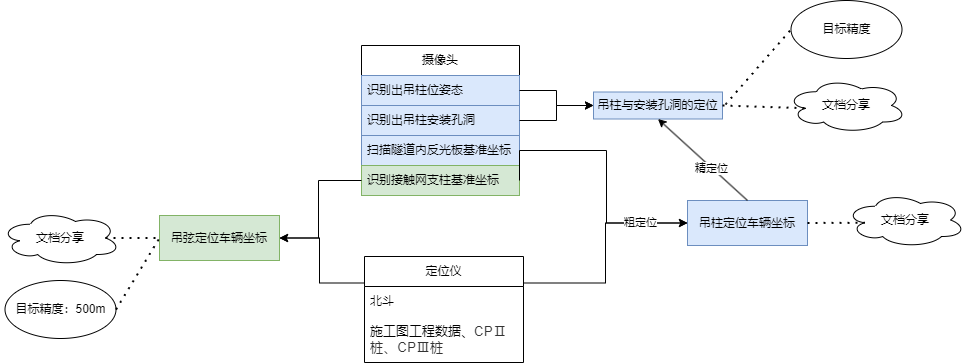

The diagram above was exported from draw.io. Its source (the exported page's mxGraphModel, read from the mxfile embedded in the PNG):
<mxGraphModel dx="1426" dy="785" grid="0" gridSize="10" guides="1" tooltips="1" connect="1" arrows="1" fold="1" page="1" pageScale="1" pageWidth="827" pageHeight="1169" background="#ffffff" math="0" shadow="0">
  <root>
    <mxCell id="0" />
    <mxCell id="1" parent="0" />
    <mxCell id="gka3IIOOvFUO_ib4_lzI-2" value="摄像头" style="swimlane;fontStyle=0;childLayout=stackLayout;horizontal=1;startSize=30;horizontalStack=0;resizeParent=1;resizeParentMax=0;resizeLast=0;collapsible=1;marginBottom=0;whiteSpace=wrap;html=1;" vertex="1" parent="1">
      <mxGeometry x="361" y="294" width="158" height="150" as="geometry" />
    </mxCell>
    <mxCell id="gka3IIOOvFUO_ib4_lzI-3" value="识别出吊柱位姿态" style="text;strokeColor=#6c8ebf;fillColor=#dae8fc;align=left;verticalAlign=middle;spacingLeft=4;spacingRight=4;overflow=hidden;points=[[0,0.5],[1,0.5]];portConstraint=eastwest;rotatable=0;whiteSpace=wrap;html=1;" vertex="1" parent="gka3IIOOvFUO_ib4_lzI-2">
      <mxGeometry y="30" width="158" height="30" as="geometry" />
    </mxCell>
    <mxCell id="gka3IIOOvFUO_ib4_lzI-4" value="识别出吊柱安装孔洞" style="text;strokeColor=#6c8ebf;fillColor=#dae8fc;align=left;verticalAlign=middle;spacingLeft=4;spacingRight=4;overflow=hidden;points=[[0,0.5],[1,0.5]];portConstraint=eastwest;rotatable=0;whiteSpace=wrap;html=1;" vertex="1" parent="gka3IIOOvFUO_ib4_lzI-2">
      <mxGeometry y="60" width="158" height="30" as="geometry" />
    </mxCell>
    <mxCell id="gka3IIOOvFUO_ib4_lzI-38" value="扫描隧道内反光板基准坐标" style="text;strokeColor=#6c8ebf;fillColor=#dae8fc;align=left;verticalAlign=middle;spacingLeft=4;spacingRight=4;overflow=hidden;points=[[0,0.5],[1,0.5]];portConstraint=eastwest;rotatable=0;whiteSpace=wrap;html=1;" vertex="1" parent="gka3IIOOvFUO_ib4_lzI-2">
      <mxGeometry y="90" width="158" height="30" as="geometry" />
    </mxCell>
    <mxCell id="gka3IIOOvFUO_ib4_lzI-5" value="识别接触网支柱基准坐标" style="text;strokeColor=#82b366;fillColor=#d5e8d4;align=left;verticalAlign=middle;spacingLeft=4;spacingRight=4;overflow=hidden;points=[[0,0.5],[1,0.5]];portConstraint=eastwest;rotatable=0;whiteSpace=wrap;html=1;" vertex="1" parent="gka3IIOOvFUO_ib4_lzI-2">
      <mxGeometry y="120" width="158" height="30" as="geometry" />
    </mxCell>
    <UserObject label="文档分享" link="https://docs.foxitcloud.cn/cloudShare/?code=7HJsBFaW " linkTarget="_blank" id="gka3IIOOvFUO_ib4_lzI-10">
      <mxCell style="ellipse;shape=cloud;whiteSpace=wrap;html=1;" vertex="1" parent="1">
        <mxGeometry x="786" y="326.5" width="120" height="55" as="geometry" />
      </mxCell>
    </UserObject>
    <mxCell id="gka3IIOOvFUO_ib4_lzI-21" style="edgeStyle=orthogonalEdgeStyle;rounded=0;orthogonalLoop=1;jettySize=auto;html=1;exitX=1;exitY=0.25;exitDx=0;exitDy=0;entryX=0;entryY=0.5;entryDx=0;entryDy=0;" edge="1" parent="1" source="gka3IIOOvFUO_ib4_lzI-15" target="gka3IIOOvFUO_ib4_lzI-20">
      <mxGeometry relative="1" as="geometry" />
    </mxCell>
    <mxCell id="gka3IIOOvFUO_ib4_lzI-44" style="edgeStyle=orthogonalEdgeStyle;rounded=0;orthogonalLoop=1;jettySize=auto;html=1;exitX=0;exitY=0.25;exitDx=0;exitDy=0;entryX=1;entryY=0.5;entryDx=0;entryDy=0;" edge="1" parent="1" source="gka3IIOOvFUO_ib4_lzI-15" target="gka3IIOOvFUO_ib4_lzI-42">
      <mxGeometry relative="1" as="geometry">
        <Array as="points">
          <mxPoint x="319" y="532" />
          <mxPoint x="319" y="487" />
        </Array>
      </mxGeometry>
    </mxCell>
    <mxCell id="gka3IIOOvFUO_ib4_lzI-15" value="定位仪" style="swimlane;fontStyle=0;childLayout=stackLayout;horizontal=1;startSize=30;horizontalStack=0;resizeParent=1;resizeParentMax=0;resizeLast=0;collapsible=1;marginBottom=0;whiteSpace=wrap;html=1;" vertex="1" parent="1">
      <mxGeometry x="364" y="505" width="159" height="106" as="geometry" />
    </mxCell>
    <mxCell id="gka3IIOOvFUO_ib4_lzI-17" value="北斗" style="text;strokeColor=none;fillColor=none;align=left;verticalAlign=middle;spacingLeft=4;spacingRight=4;overflow=hidden;points=[[0,0.5],[1,0.5]];portConstraint=eastwest;rotatable=0;whiteSpace=wrap;html=1;" vertex="1" parent="gka3IIOOvFUO_ib4_lzI-15">
      <mxGeometry y="30" width="159" height="30" as="geometry" />
    </mxCell>
    <mxCell id="gka3IIOOvFUO_ib4_lzI-40" value="&lt;font style=&quot;font-size: 13px;&quot;&gt;施工图工程数据、&lt;span style=&quot;color: rgb(51, 51, 51); font-family: Arial, Helvetica, 微软雅黑, sans-serif; letter-spacing: 0.6px; text-align: justify; text-indent: 32px; background-color: rgb(255, 255, 255);&quot;&gt;CPⅡ桩、CPⅢ桩&lt;/span&gt;&lt;/font&gt;" style="text;strokeColor=none;fillColor=none;align=left;verticalAlign=middle;spacingLeft=4;spacingRight=4;overflow=hidden;points=[[0,0.5],[1,0.5]];portConstraint=eastwest;rotatable=0;whiteSpace=wrap;html=1;" vertex="1" parent="gka3IIOOvFUO_ib4_lzI-15">
      <mxGeometry y="60" width="159" height="46" as="geometry" />
    </mxCell>
    <mxCell id="gka3IIOOvFUO_ib4_lzI-20" value="吊柱定位车辆坐标" style="rounded=0;whiteSpace=wrap;html=1;fillColor=#dae8fc;strokeColor=#6c8ebf;" vertex="1" parent="1">
      <mxGeometry x="687" y="449" width="120" height="45" as="geometry" />
    </mxCell>
    <mxCell id="gka3IIOOvFUO_ib4_lzI-19" style="edgeStyle=orthogonalEdgeStyle;rounded=0;orthogonalLoop=1;jettySize=auto;html=1;exitX=1;exitY=0.5;exitDx=0;exitDy=0;entryX=0;entryY=0.5;entryDx=0;entryDy=0;" edge="1" parent="1" source="gka3IIOOvFUO_ib4_lzI-5" target="gka3IIOOvFUO_ib4_lzI-20">
      <mxGeometry relative="1" as="geometry">
        <mxPoint x="592" y="476" as="targetPoint" />
        <Array as="points">
          <mxPoint x="519" y="399" />
          <mxPoint x="606" y="399" />
          <mxPoint x="606" y="472" />
        </Array>
      </mxGeometry>
    </mxCell>
    <mxCell id="gka3IIOOvFUO_ib4_lzI-55" value="粗定位" style="edgeLabel;html=1;align=center;verticalAlign=middle;resizable=0;points=[];" vertex="1" connectable="0" parent="gka3IIOOvFUO_ib4_lzI-19">
      <mxGeometry x="0.6451" y="2" relative="1" as="geometry">
        <mxPoint x="1" y="1" as="offset" />
      </mxGeometry>
    </mxCell>
    <UserObject label="文档分享" link="https://docs.foxitcloud.cn/cloudShare/?code=CwoCoB6Z" linkTarget="_blank" id="gka3IIOOvFUO_ib4_lzI-22">
      <mxCell style="ellipse;shape=cloud;whiteSpace=wrap;html=1;" vertex="1" parent="1">
        <mxGeometry x="845" y="441" width="120" height="55" as="geometry" />
      </mxCell>
    </UserObject>
    <mxCell id="gka3IIOOvFUO_ib4_lzI-24" value="" style="endArrow=none;dashed=1;html=1;dashPattern=1 3;strokeWidth=2;rounded=0;exitX=1;exitY=0.5;exitDx=0;exitDy=0;entryX=0.16;entryY=0.55;entryDx=0;entryDy=0;entryPerimeter=0;" edge="1" parent="1" source="gka3IIOOvFUO_ib4_lzI-20" target="gka3IIOOvFUO_ib4_lzI-22">
      <mxGeometry width="50" height="50" relative="1" as="geometry">
        <mxPoint x="748" y="429" as="sourcePoint" />
        <mxPoint x="798" y="379" as="targetPoint" />
      </mxGeometry>
    </mxCell>
    <UserObject label="吊柱与安装孔洞的定位" link="https://docs.foxitcloud.cn/cloudShare/?code=7HJsBFaW " linkTarget="_blank" id="gka3IIOOvFUO_ib4_lzI-25">
      <mxCell style="rounded=0;whiteSpace=wrap;html=1;fillColor=#dae8fc;strokeColor=#6c8ebf;" vertex="1" parent="1">
        <mxGeometry x="593" y="340.5" width="129" height="27" as="geometry" />
      </mxCell>
    </UserObject>
    <mxCell id="gka3IIOOvFUO_ib4_lzI-26" style="edgeStyle=orthogonalEdgeStyle;rounded=0;orthogonalLoop=1;jettySize=auto;html=1;exitX=1;exitY=0.5;exitDx=0;exitDy=0;" edge="1" parent="1" source="gka3IIOOvFUO_ib4_lzI-3" target="gka3IIOOvFUO_ib4_lzI-25">
      <mxGeometry relative="1" as="geometry" />
    </mxCell>
    <mxCell id="gka3IIOOvFUO_ib4_lzI-27" style="edgeStyle=orthogonalEdgeStyle;rounded=0;orthogonalLoop=1;jettySize=auto;html=1;exitX=1;exitY=0.5;exitDx=0;exitDy=0;entryX=0;entryY=0.5;entryDx=0;entryDy=0;" edge="1" parent="1" source="gka3IIOOvFUO_ib4_lzI-4" target="gka3IIOOvFUO_ib4_lzI-25">
      <mxGeometry relative="1" as="geometry" />
    </mxCell>
    <mxCell id="gka3IIOOvFUO_ib4_lzI-28" value="" style="endArrow=none;dashed=1;html=1;dashPattern=1 3;strokeWidth=2;rounded=0;exitX=1;exitY=0.5;exitDx=0;exitDy=0;entryX=0.16;entryY=0.55;entryDx=0;entryDy=0;entryPerimeter=0;" edge="1" parent="1" source="gka3IIOOvFUO_ib4_lzI-25" target="gka3IIOOvFUO_ib4_lzI-10">
      <mxGeometry width="50" height="50" relative="1" as="geometry">
        <mxPoint x="744" y="482" as="sourcePoint" />
        <mxPoint x="813" y="481" as="targetPoint" />
      </mxGeometry>
    </mxCell>
    <mxCell id="gka3IIOOvFUO_ib4_lzI-42" value="吊弦定位车辆坐标" style="rounded=0;whiteSpace=wrap;html=1;fillColor=#d5e8d4;strokeColor=#82b366;" vertex="1" parent="1">
      <mxGeometry x="159" y="464" width="120" height="45" as="geometry" />
    </mxCell>
    <mxCell id="gka3IIOOvFUO_ib4_lzI-43" style="edgeStyle=orthogonalEdgeStyle;rounded=0;orthogonalLoop=1;jettySize=auto;html=1;exitX=0;exitY=0.5;exitDx=0;exitDy=0;entryX=1;entryY=0.5;entryDx=0;entryDy=0;" edge="1" parent="1" source="gka3IIOOvFUO_ib4_lzI-5" target="gka3IIOOvFUO_ib4_lzI-42">
      <mxGeometry relative="1" as="geometry">
        <Array as="points">
          <mxPoint x="318" y="429" />
          <mxPoint x="318" y="487" />
        </Array>
      </mxGeometry>
    </mxCell>
    <UserObject label="文档分享" link="https://docs.foxitcloud.cn/cloudShare/?code=3kchLMFV" linkTarget="_blank" id="gka3IIOOvFUO_ib4_lzI-45">
      <mxCell style="ellipse;shape=cloud;whiteSpace=wrap;html=1;" vertex="1" parent="1">
        <mxGeometry y="459" width="120" height="55" as="geometry" />
      </mxCell>
    </UserObject>
    <mxCell id="gka3IIOOvFUO_ib4_lzI-47" value="" style="endArrow=none;dashed=1;html=1;dashPattern=1 3;strokeWidth=2;rounded=0;exitX=0.875;exitY=0.5;exitDx=0;exitDy=0;entryX=0;entryY=0.5;entryDx=0;entryDy=0;exitPerimeter=0;" edge="1" parent="1" source="gka3IIOOvFUO_ib4_lzI-45" target="gka3IIOOvFUO_ib4_lzI-42">
      <mxGeometry width="50" height="50" relative="1" as="geometry">
        <mxPoint x="732" y="364" as="sourcePoint" />
        <mxPoint x="815" y="367" as="targetPoint" />
      </mxGeometry>
    </mxCell>
    <mxCell id="gka3IIOOvFUO_ib4_lzI-49" value="目标精度：500m" style="ellipse;whiteSpace=wrap;html=1;" vertex="1" parent="1">
      <mxGeometry x="4.5" y="529" width="111" height="58" as="geometry" />
    </mxCell>
    <mxCell id="gka3IIOOvFUO_ib4_lzI-50" value="" style="endArrow=none;dashed=1;html=1;dashPattern=1 3;strokeWidth=2;rounded=0;exitX=1;exitY=0.5;exitDx=0;exitDy=0;entryX=0;entryY=0.5;entryDx=0;entryDy=0;" edge="1" parent="1" source="gka3IIOOvFUO_ib4_lzI-49" target="gka3IIOOvFUO_ib4_lzI-42">
      <mxGeometry width="50" height="50" relative="1" as="geometry">
        <mxPoint x="115" y="497" as="sourcePoint" />
        <mxPoint x="169" y="497" as="targetPoint" />
      </mxGeometry>
    </mxCell>
    <mxCell id="gka3IIOOvFUO_ib4_lzI-51" value="目标精度" style="ellipse;whiteSpace=wrap;html=1;" vertex="1" parent="1">
      <mxGeometry x="790.5" y="249" width="111" height="58" as="geometry" />
    </mxCell>
    <mxCell id="gka3IIOOvFUO_ib4_lzI-53" value="" style="endArrow=classic;html=1;rounded=0;exitX=0.5;exitY=0;exitDx=0;exitDy=0;entryX=0.5;entryY=1;entryDx=0;entryDy=0;" edge="1" parent="1" source="gka3IIOOvFUO_ib4_lzI-20" target="gka3IIOOvFUO_ib4_lzI-25">
      <mxGeometry width="50" height="50" relative="1" as="geometry">
        <mxPoint x="490" y="474" as="sourcePoint" />
        <mxPoint x="540" y="424" as="targetPoint" />
      </mxGeometry>
    </mxCell>
    <mxCell id="gka3IIOOvFUO_ib4_lzI-54" value="精定位" style="edgeLabel;html=1;align=center;verticalAlign=middle;resizable=0;points=[];" vertex="1" connectable="0" parent="gka3IIOOvFUO_ib4_lzI-53">
      <mxGeometry x="-0.1809" y="1" relative="1" as="geometry">
        <mxPoint x="1" as="offset" />
      </mxGeometry>
    </mxCell>
    <mxCell id="gka3IIOOvFUO_ib4_lzI-56" value="" style="endArrow=none;dashed=1;html=1;dashPattern=1 3;strokeWidth=2;rounded=0;entryX=0;entryY=0.5;entryDx=0;entryDy=0;" edge="1" parent="1" target="gka3IIOOvFUO_ib4_lzI-51">
      <mxGeometry width="50" height="50" relative="1" as="geometry">
        <mxPoint x="725" y="353" as="sourcePoint" />
        <mxPoint x="815" y="367" as="targetPoint" />
      </mxGeometry>
    </mxCell>
  </root>
</mxGraphModel>